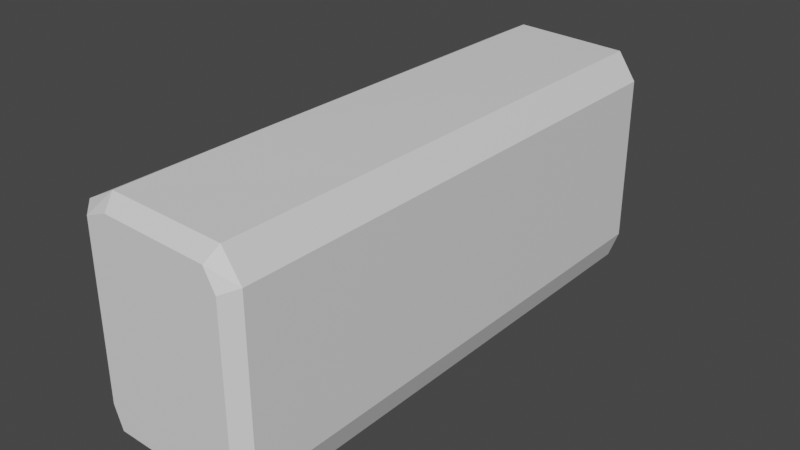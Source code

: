 # Source: Enemy3.blend  (saved by Blender 3.3.6; exported with 4.5.12 LTS)
import bpy
from mathutils import Matrix  # noqa: F401  (used for matrix-valued properties, if any)

bpy.ops.wm.read_factory_settings(use_empty=True)
scene = bpy.context.scene
scene.name = 'Scene'

# ---- collections
col_collection = bpy.data.collections.new('Collection'); scene.collection.children.link(col_collection)

# ---- materials (node trees are filled in below, after node groups)
mat_material = bpy.data.materials.new('Material')
mat_material.alpha_threshold = 0.0
mat_material.use_transparent_shadow = False
mat_material.roughness = 0.5
mat_material.line_color = (0.0, 0.0, 0.0, 1.0)

# ---- material node trees
mat_material.use_nodes = True; mat_material.node_tree.nodes.clear()
_N = mat_material.node_tree.nodes; _L = mat_material.node_tree.links
n0 = _N.new('ShaderNodeOutputMaterial'); n0.name = 'Material Output'; n0.location = (300, 300)
n1 = _N.new('ShaderNodeBsdfPrincipled'); n1.name = 'Principled BSDF'; n1.location = (10, 300)
n1.distribution = 'GGX'
n1.subsurface_method = 'RANDOM_WALK_SKIN'
n1.inputs[3].default_value = 1.45
n1.inputs[27].default_value = (0.0, 0.0, 0.0, 1.0)
n1.inputs[28].default_value = 1.0
_L.new(n1.outputs[0], n0.inputs[0])
n0.is_active_output = True

# ---- world
world_world = bpy.data.worlds.new('World'); scene.world = world_world
world_world.use_nodes = True; world_world.node_tree.nodes.clear()
_N = world_world.node_tree.nodes; _L = world_world.node_tree.links
n0 = _N.new('ShaderNodeOutputWorld'); n0.name = 'World Output'; n0.location = (300, 300)
n1 = _N.new('ShaderNodeBackground'); n1.name = 'Background'; n1.location = (10, 300)
n1.inputs[0].default_value = (0.05088, 0.05088, 0.05088, 1.0)
_L.new(n1.outputs[0], n0.inputs[0])
n0.is_active_output = True
world_world.color = (0.05088, 0.05088, 0.05088)
world_world.use_sun_shadow = False
world_world.sun_shadow_jitter_overblur = 0.0

# ---- meshes
me_cube = bpy.data.meshes.new('Cube')
me_cube.from_pydata([(-0.58, -0.9857, -0.9598), (0.6381, -0.9857, -1.0), (-0.7232, -0.9857, -0.6919), (-0.7232, -0.9857, 0.8988), (-0.4571, -0.9857, 1.046), (0.5621, -0.9857, 1.0), (0.7278, -0.9857, 0.7556), (0.7278, -0.9857, -0.7527), (0.5218, 2.482, 0.9027), (0.5621, 2.385, 1.0), (0.6305, 2.482, 0.7152), (0.7278, 2.385, 0.7556), (-0.6259, 2.482, 0.8585), (-0.7232, 2.385, 0.8988), (-0.4168, 2.482, 0.9429), (-0.4571, 2.385, 1.04), (0.6305, 2.482, -0.7124), (0.7278, 2.385, -0.7527), (0.5977, 2.482, -0.9027), (0.6381, 2.385, -1.0), (-0.5397, 2.482, -0.8624), (-0.58, 2.385, -0.9598), (-0.6259, 2.482, -0.6516), (-0.7232, 2.385, -0.6919), (0.6146, -2.393, 0.7086), (0.7278, -2.28, 0.7556), (0.5621, -2.28, 1.0), (0.5152, -2.393, 0.8867), (-0.4102, -2.393, 0.927), (-0.4571, -2.28, 1.04), (-0.7232, -2.28, 0.8988), (-0.61, -2.393, 0.8519), (0.5911, -2.393, -0.8867), (0.6381, -2.28, -1.0), (0.7278, -2.28, -0.7527), (0.6146, -2.393, -0.7058), (-0.61, -2.393, -0.645), (-0.7232, -2.28, -0.6919), (-0.58, -2.28, -0.9598), (-0.5331, -2.393, -0.8465)], [], [(5, 26, 25, 6), (2, 3, 13, 23), (4, 15, 13, 3), (5, 4, 29, 26), (1, 19, 17, 7), (0, 1, 33, 38), (0, 38, 37, 2), (7, 6, 25, 34), (17, 11, 6, 7), (10, 8, 9, 11), (14, 12, 13, 15), (15, 9, 8, 14), (18, 16, 17, 19), (11, 17, 16, 10), (22, 20, 21, 23), (20, 18, 19, 21), (12, 22, 23, 13), (20, 22, 12, 14, 8, 10, 16, 18), (27, 24, 25, 26), (31, 28, 29, 30), (28, 27, 26, 29), (35, 32, 33, 34), (24, 35, 34, 25), (39, 36, 37, 38), (32, 39, 38, 33), (36, 31, 30, 37), (32, 35, 24, 27, 28, 31, 36, 39), (21, 0, 2, 23), (21, 19, 1, 0), (33, 1, 7, 34), (9, 15, 4, 5), (29, 4, 3, 30), (37, 30, 3, 2), (9, 5, 6, 11)])
_uv = me_cube.uv_layers.new(name='UVMap')
_uv.uv.foreach_set('vector', [0.6564, 0.6246, 0.6564, 0.7439, 0.5936, 0.7439, 0.5936, 0.6246, 0.4068, 0.1254, 0.5983, 0.1254, 0.5983, 0.2447, 0.4068, 0.2447, 0.625, 0.1254, 0.625, 0.2447, 0.5983, 0.2447, 0.5983, 0.1254, 0.6564, 0.6246, 0.8483, 0.6246, 0.8483, 0.7439, 0.6564, 0.7439, 0.3498, 0.6246, 0.3498, 0.5053, 0.4002, 0.5053, 0.4002, 0.6246, 0.1568, 0.6246, 0.3498, 0.6246, 0.3498, 0.7439, 0.1568, 0.7439, 0.1568, 0.6246, 0.1568, 0.7439, 0.125, 0.7439, 0.125, 0.6246, 0.4002, 0.6246, 0.5936, 0.6246, 0.5936, 0.7439, 0.4002, 0.7439, 0.4002, 0.5053, 0.5936, 0.5053, 0.5936, 0.6246, 0.4002, 0.6246, 0.5886, 0.4846, 0.6128, 0.4577, 0.625, 0.4686, 0.5936, 0.5, 0.6128, 0.2874, 0.5933, 0.2654, 0.5983, 0.25, 0.625, 0.2767, 0.625, 0.2767, 0.625, 0.4686, 0.6128, 0.4577, 0.6128, 0.2874, 0.3872, 0.4642, 0.4052, 0.4846, 0.4002, 0.5, 0.375, 0.4748, 0.5936, 0.5053, 0.4002, 0.5053, 0.4052, 0.4846, 0.5886, 0.4846, 0.4119, 0.2653, 0.3872, 0.2927, 0.375, 0.2818, 0.4068, 0.25, 0.3872, 0.2927, 0.3872, 0.4642, 0.375, 0.4748, 0.375, 0.2818, 0.5933, 0.2654, 0.4119, 0.2653, 0.4068, 0.2447, 0.5983, 0.2447, 0.3872, 0.2927, 0.4119, 0.2653, 0.5933, 0.2654, 0.6128, 0.2874, 0.6128, 0.4577, 0.5886, 0.4846, 0.4052, 0.4846, 0.3872, 0.4642, 0.6108, 0.7939, 0.5878, 0.768, 0.5936, 0.75, 0.625, 0.7814, 0.5924, 0.982, 0.6108, 0.9609, 0.625, 0.9733, 0.5983, 1.0, 0.6108, 0.9609, 0.6108, 0.7939, 0.625, 0.7814, 0.625, 0.9733, 0.406, 0.7681, 0.3892, 0.7875, 0.375, 0.7752, 0.4002, 0.75, 0.5878, 0.768, 0.406, 0.7681, 0.4002, 0.7439, 0.5936, 0.7439, 0.3892, 0.9556, 0.4127, 0.9821, 0.4068, 1.0, 0.375, 0.9682, 0.3892, 0.7875, 0.3892, 0.9556, 0.375, 0.9682, 0.375, 0.7752, 0.4127, 0.9821, 0.5924, 0.982, 0.5983, 1.0, 0.4068, 1.0, 0.3892, 0.7875, 0.406, 0.7681, 0.5878, 0.768, 0.6108, 0.7939, 0.6108, 0.9609, 0.5924, 0.982, 0.4127, 0.9821, 0.3892, 0.9556, 0.1568, 0.5053, 0.1568, 0.6246, 0.125, 0.6246, 0.125, 0.5053, 0.1568, 0.5053, 0.3498, 0.5053, 0.3498, 0.6246, 0.1568, 0.6246, 0.3498, 0.7439, 0.3498, 0.6246, 0.4002, 0.6246, 0.4002, 0.7439, 0.6564, 0.5053, 0.8483, 0.5053, 0.8483, 0.6246, 0.6564, 0.6246, 0.625, 0.006138, 0.625, 0.1254, 0.5983, 0.1254, 0.5983, 0.006138, 0.4068, 0.006138, 0.5983, 0.006138, 0.5983, 0.1254, 0.4068, 0.1254, 0.6564, 0.5053, 0.6564, 0.6246, 0.5936, 0.6246, 0.5936, 0.5053])
me_cube.materials.append(mat_material)
me_cube.use_mirror_vertex_groups = False
me_cube.update()

# ---- objects
ob_cube = bpy.data.objects.new('Cube', me_cube)

# ---- transforms, parenting, visibility, modifiers, constraints
ob_cube.location = (0.0, 0.0, 0.0)
ob_cube.lock_rotations_4d = False
ob_cube.empty_display_type = 'ARROWS'
ob_cube.lineart.crease_threshold = 0.0

# ---- collection membership
col_collection.objects.link(ob_cube)

# ---- scene / render settings (as saved in the file)
scene.frame_start = 1; scene.frame_end = 250; scene.frame_set(1)
scene.render.engine = 'BLENDER_EEVEE_NEXT'
scene.cycles.sampling_pattern = 'TABULATED_SOBOL'
scene.cycles.use_light_tree = False
scene.view_settings.view_transform = 'Filmic'
bpy.context.view_layer.update()

# ---- added for rendering (the .blend has no active camera and no usable light): camera, sun
cam_auto = bpy.data.cameras.new('AutoCamera')
cam_auto.lens = 50.0
cam_auto.sensor_width = 36.0
cam_auto.clip_end = 1000.0
ob_auto_camera = bpy.data.objects.new('AutoCamera', cam_auto)
scene.collection.objects.link(ob_auto_camera)
ob_auto_camera.location = (5.07486, -6.04269, 4.0811)
ob_auto_camera.rotation_euler = (1.09748, -7.21219e-08, 0.694738)
scene.camera = ob_auto_camera
light_auto_sun = bpy.data.lights.new('AutoSun', 'SUN')
light_auto_sun.energy = 3.0
light_auto_sun.angle = 0.0523599
ob_auto_sun = bpy.data.objects.new('AutoSun', light_auto_sun)
scene.collection.objects.link(ob_auto_sun)
ob_auto_sun.rotation_euler = (0.872665, 0.174533, 0.523599)
bpy.context.view_layer.update()
